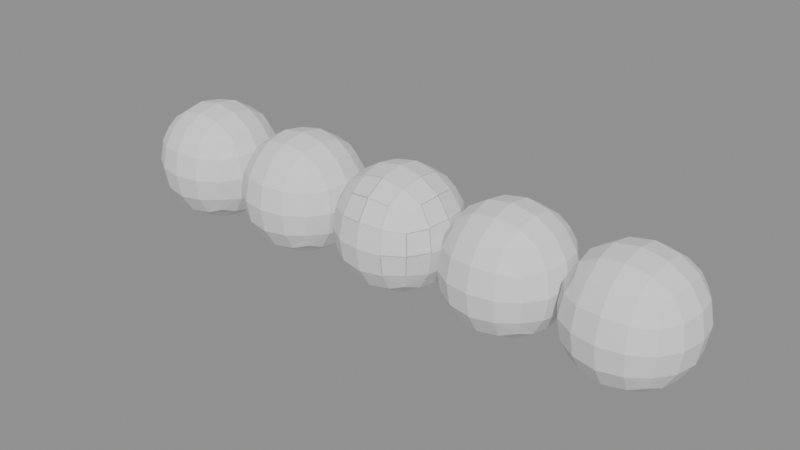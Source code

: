 # Source: modifiers.blend  (saved by Blender 5.2.45; exported with 4.5.12 LTS)
import bpy
from mathutils import Matrix  # noqa: F401  (used for matrix-valued properties, if any)

bpy.ops.wm.read_factory_settings(use_empty=True)
scene = bpy.context.scene
scene.name = 'Scene'

# ---- meshes
me_cube = bpy.data.meshes.new('Cube')
me_cube.from_pydata([(-1.0, -1.0, -1.0), (-1.0, -1.0, 1.0), (-1.0, 1.0, -1.0), (-1.0, 1.0, 1.0), (1.0, -1.0, -1.0), (1.0, -1.0, 1.0), (1.0, 1.0, -1.0), (1.0, 1.0, 1.0)], [], [(0, 1, 3, 2), (2, 3, 7, 6), (6, 7, 5, 4), (4, 5, 1, 0), (2, 6, 4, 0), (7, 3, 1, 5)])
me_cube.update()

# ---- objects
ob_cube = bpy.data.objects.new('Cube', me_cube)

# ---- transforms, parenting, visibility, modifiers, constraints
ob_cube.location = (0.0, 0.0, 0.0)
_m = ob_cube.modifiers.new('Subdivision', 'SUBSURF')
_m.levels = 2
_m = ob_cube.modifiers.new('Bevel', 'BEVEL')
_m.segments = 3
_m = ob_cube.modifiers.new('Array', 'ARRAY')
_m.count = 3
_m = ob_cube.modifiers.new('Mirror', 'MIRROR')
_m = ob_cube.modifiers.new('Solidify', 'SOLIDIFY')
_m.thickness = 0.2

# ---- collection membership
scene.collection.objects.link(ob_cube)

# ---- scene / render settings (as saved in the file)
scene.frame_start = 1; scene.frame_end = 250; scene.frame_set(1)
scene.render.engine = 'BLENDER_EEVEE_NEXT'
scene.render.bake_bias = 0.0
scene.render.bake_samples = 0
scene.render.compositor_device = 'GPU'
scene.eevee.use_volume_custom_range = False
scene.eevee.fast_gi_thickness_near = 0.1
scene.eevee.fast_gi_thickness_far = 0.0
scene.eevee.ray_tracing_options.screen_trace_thickness = 0.1
bpy.context.view_layer.update()

# ---- added for rendering (the .blend has no active camera and no usable light): camera, sun + grey world if the file has none
cam_auto = bpy.data.cameras.new('AutoCamera')
cam_auto.lens = 50.0
cam_auto.sensor_width = 36.0
cam_auto.clip_end = 1000.0
ob_auto_camera = bpy.data.objects.new('AutoCamera', cam_auto)
scene.collection.objects.link(ob_auto_camera)
ob_auto_camera.location = (8.07203, -9.68644, 6.45763)
ob_auto_camera.rotation_euler = (1.09748, -7.21219e-08, 0.694738)
scene.camera = ob_auto_camera
light_auto_sun = bpy.data.lights.new('AutoSun', 'SUN')
light_auto_sun.energy = 3.0
light_auto_sun.angle = 0.0523599
ob_auto_sun = bpy.data.objects.new('AutoSun', light_auto_sun)
scene.collection.objects.link(ob_auto_sun)
ob_auto_sun.rotation_euler = (0.872665, 0.174533, 0.523599)
if scene.world is None:
    world_auto = bpy.data.worlds.new('AutoWorld')
    world_auto.color = (0.3, 0.3, 0.3)
    scene.world = world_auto
bpy.context.view_layer.update()
